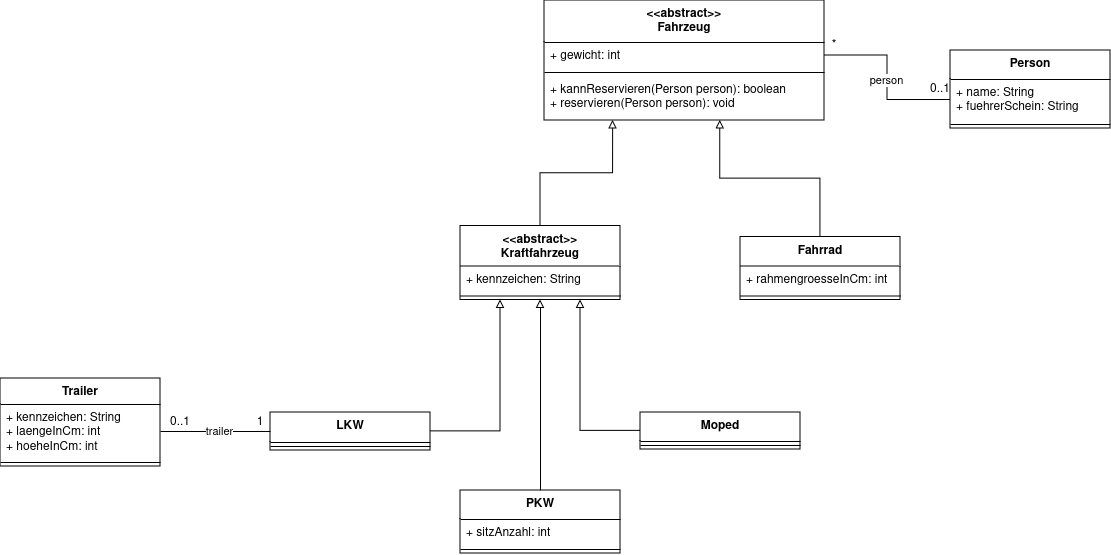

The diagram above was exported from draw.io. Its source (the exported page's mxGraphModel, read from the mxfile embedded in the PNG):
<mxGraphModel dx="2555" dy="958" grid="1" gridSize="10" guides="1" tooltips="1" connect="1" arrows="1" fold="1" page="1" pageScale="1" pageWidth="827" pageHeight="1169" math="0" shadow="0">
  <root>
    <mxCell id="0" />
    <mxCell id="1" parent="0" />
    <mxCell id="RHwv_QpfNb_3xqGRd23g-22" style="edgeStyle=orthogonalEdgeStyle;rounded=0;orthogonalLoop=1;jettySize=auto;html=1;exitX=0.5;exitY=0;exitDx=0;exitDy=0;entryX=0.245;entryY=0.998;entryDx=0;entryDy=0;endArrow=block;endFill=0;entryPerimeter=0;" edge="1" parent="1" source="RHwv_QpfNb_3xqGRd23g-18" target="RHwv_QpfNb_3xqGRd23g-87">
      <mxGeometry relative="1" as="geometry">
        <mxPoint x="360" y="383.9999999999999" as="targetPoint" />
      </mxGeometry>
    </mxCell>
    <mxCell id="RHwv_QpfNb_3xqGRd23g-18" value="&lt;div&gt;&amp;lt;&amp;lt;abstract&amp;gt;&amp;gt;&lt;/div&gt;&lt;div&gt;Kraftfahrzeug&lt;br&gt;&lt;/div&gt;" style="swimlane;fontStyle=1;align=center;verticalAlign=top;childLayout=stackLayout;horizontal=1;startSize=40;horizontalStack=0;resizeParent=1;resizeParentMax=0;resizeLast=0;collapsible=1;marginBottom=0;whiteSpace=wrap;html=1;" vertex="1" parent="1">
      <mxGeometry x="190" y="505.5" width="160" height="74" as="geometry" />
    </mxCell>
    <mxCell id="RHwv_QpfNb_3xqGRd23g-19" value="+ kennzeichen: String" style="text;strokeColor=none;fillColor=none;align=left;verticalAlign=top;spacingLeft=4;spacingRight=4;overflow=hidden;rotatable=0;points=[[0,0.5],[1,0.5]];portConstraint=eastwest;whiteSpace=wrap;html=1;" vertex="1" parent="RHwv_QpfNb_3xqGRd23g-18">
      <mxGeometry y="40" width="160" height="26" as="geometry" />
    </mxCell>
    <mxCell id="RHwv_QpfNb_3xqGRd23g-20" value="" style="line;strokeWidth=1;fillColor=none;align=left;verticalAlign=middle;spacingTop=-1;spacingLeft=3;spacingRight=3;rotatable=0;labelPosition=right;points=[];portConstraint=eastwest;strokeColor=inherit;" vertex="1" parent="RHwv_QpfNb_3xqGRd23g-18">
      <mxGeometry y="66" width="160" height="8" as="geometry" />
    </mxCell>
    <mxCell id="RHwv_QpfNb_3xqGRd23g-23" value="Fahrrad" style="swimlane;fontStyle=1;align=center;verticalAlign=top;childLayout=stackLayout;horizontal=1;startSize=29;horizontalStack=0;resizeParent=1;resizeParentMax=0;resizeLast=0;collapsible=1;marginBottom=0;whiteSpace=wrap;html=1;" vertex="1" parent="1">
      <mxGeometry x="470" y="516.5" width="160" height="63" as="geometry" />
    </mxCell>
    <mxCell id="RHwv_QpfNb_3xqGRd23g-24" value="+ rahmengroesseInCm: int" style="text;strokeColor=none;fillColor=none;align=left;verticalAlign=top;spacingLeft=4;spacingRight=4;overflow=hidden;rotatable=0;points=[[0,0.5],[1,0.5]];portConstraint=eastwest;whiteSpace=wrap;html=1;" vertex="1" parent="RHwv_QpfNb_3xqGRd23g-23">
      <mxGeometry y="29" width="160" height="26" as="geometry" />
    </mxCell>
    <mxCell id="RHwv_QpfNb_3xqGRd23g-25" value="" style="line;strokeWidth=1;fillColor=none;align=left;verticalAlign=middle;spacingTop=-1;spacingLeft=3;spacingRight=3;rotatable=0;labelPosition=right;points=[];portConstraint=eastwest;strokeColor=inherit;" vertex="1" parent="RHwv_QpfNb_3xqGRd23g-23">
      <mxGeometry y="55" width="160" height="8" as="geometry" />
    </mxCell>
    <mxCell id="RHwv_QpfNb_3xqGRd23g-26" style="edgeStyle=orthogonalEdgeStyle;rounded=0;orthogonalLoop=1;jettySize=auto;html=1;exitX=0.5;exitY=0;exitDx=0;exitDy=0;endArrow=block;endFill=0;entryX=0.628;entryY=1;entryDx=0;entryDy=0;entryPerimeter=0;" edge="1" parent="1" source="RHwv_QpfNb_3xqGRd23g-23" target="RHwv_QpfNb_3xqGRd23g-87">
      <mxGeometry relative="1" as="geometry">
        <mxPoint x="270" y="521" as="sourcePoint" />
        <mxPoint x="450" y="400" as="targetPoint" />
      </mxGeometry>
    </mxCell>
    <mxCell id="RHwv_QpfNb_3xqGRd23g-27" value="Trailer" style="swimlane;fontStyle=1;align=center;verticalAlign=top;childLayout=stackLayout;horizontal=1;startSize=26;horizontalStack=0;resizeParent=1;resizeParentMax=0;resizeLast=0;collapsible=1;marginBottom=0;whiteSpace=wrap;html=1;" vertex="1" parent="1">
      <mxGeometry x="-270" y="658" width="160" height="88" as="geometry" />
    </mxCell>
    <mxCell id="RHwv_QpfNb_3xqGRd23g-28" value="&lt;div&gt;+ kennzeichen: String&lt;/div&gt;&lt;div&gt;+ laengeInCm: int&lt;/div&gt;&lt;div&gt;+ hoeheInCm: int&lt;br&gt;&lt;/div&gt;" style="text;strokeColor=none;fillColor=none;align=left;verticalAlign=top;spacingLeft=4;spacingRight=4;overflow=hidden;rotatable=0;points=[[0,0.5],[1,0.5]];portConstraint=eastwest;whiteSpace=wrap;html=1;" vertex="1" parent="RHwv_QpfNb_3xqGRd23g-27">
      <mxGeometry y="26" width="160" height="54" as="geometry" />
    </mxCell>
    <mxCell id="RHwv_QpfNb_3xqGRd23g-29" value="" style="line;strokeWidth=1;fillColor=none;align=left;verticalAlign=middle;spacingTop=-1;spacingLeft=3;spacingRight=3;rotatable=0;labelPosition=right;points=[];portConstraint=eastwest;strokeColor=inherit;" vertex="1" parent="RHwv_QpfNb_3xqGRd23g-27">
      <mxGeometry y="80" width="160" height="8" as="geometry" />
    </mxCell>
    <mxCell id="RHwv_QpfNb_3xqGRd23g-31" value="&lt;div&gt;LKW&lt;br&gt;&lt;/div&gt;" style="swimlane;fontStyle=1;align=center;verticalAlign=top;childLayout=stackLayout;horizontal=1;startSize=30;horizontalStack=0;resizeParent=1;resizeParentMax=0;resizeLast=0;collapsible=1;marginBottom=0;whiteSpace=wrap;html=1;" vertex="1" parent="1">
      <mxGeometry y="692" width="160" height="38" as="geometry" />
    </mxCell>
    <mxCell id="RHwv_QpfNb_3xqGRd23g-33" value="" style="line;strokeWidth=1;fillColor=none;align=left;verticalAlign=middle;spacingTop=-1;spacingLeft=3;spacingRight=3;rotatable=0;labelPosition=right;points=[];portConstraint=eastwest;strokeColor=inherit;" vertex="1" parent="RHwv_QpfNb_3xqGRd23g-31">
      <mxGeometry y="30" width="160" height="8" as="geometry" />
    </mxCell>
    <mxCell id="RHwv_QpfNb_3xqGRd23g-34" style="edgeStyle=orthogonalEdgeStyle;rounded=0;orthogonalLoop=1;jettySize=auto;html=1;exitX=1;exitY=0.5;exitDx=0;exitDy=0;entryX=0;entryY=0.5;entryDx=0;entryDy=0;endArrow=none;endFill=0;" edge="1" parent="1" source="RHwv_QpfNb_3xqGRd23g-28" target="RHwv_QpfNb_3xqGRd23g-31">
      <mxGeometry relative="1" as="geometry" />
    </mxCell>
    <mxCell id="RHwv_QpfNb_3xqGRd23g-92" value="trailer" style="edgeLabel;html=1;align=center;verticalAlign=middle;resizable=0;points=[];" vertex="1" connectable="0" parent="RHwv_QpfNb_3xqGRd23g-34">
      <mxGeometry x="0.0606" relative="1" as="geometry">
        <mxPoint as="offset" />
      </mxGeometry>
    </mxCell>
    <mxCell id="RHwv_QpfNb_3xqGRd23g-35" value="0..1" style="text;html=1;align=center;verticalAlign=middle;whiteSpace=wrap;rounded=0;" vertex="1" parent="1">
      <mxGeometry x="-100" y="687" width="20" height="30" as="geometry" />
    </mxCell>
    <mxCell id="RHwv_QpfNb_3xqGRd23g-39" value="1" style="text;html=1;align=center;verticalAlign=middle;whiteSpace=wrap;rounded=0;" vertex="1" parent="1">
      <mxGeometry x="-20" y="687" width="20" height="30" as="geometry" />
    </mxCell>
    <mxCell id="RHwv_QpfNb_3xqGRd23g-40" style="edgeStyle=orthogonalEdgeStyle;rounded=0;orthogonalLoop=1;jettySize=auto;html=1;entryX=0.25;entryY=1;entryDx=0;entryDy=0;endArrow=block;endFill=0;" edge="1" parent="1" source="RHwv_QpfNb_3xqGRd23g-31" target="RHwv_QpfNb_3xqGRd23g-18">
      <mxGeometry relative="1" as="geometry">
        <mxPoint x="280" y="516" as="sourcePoint" />
        <mxPoint x="370" y="394" as="targetPoint" />
      </mxGeometry>
    </mxCell>
    <mxCell id="RHwv_QpfNb_3xqGRd23g-41" value="PKW" style="swimlane;fontStyle=1;align=center;verticalAlign=top;childLayout=stackLayout;horizontal=1;startSize=29;horizontalStack=0;resizeParent=1;resizeParentMax=0;resizeLast=0;collapsible=1;marginBottom=0;whiteSpace=wrap;html=1;" vertex="1" parent="1">
      <mxGeometry x="190" y="770" width="160" height="63" as="geometry" />
    </mxCell>
    <mxCell id="RHwv_QpfNb_3xqGRd23g-42" value="+ sitzAnzahl: int" style="text;strokeColor=none;fillColor=none;align=left;verticalAlign=top;spacingLeft=4;spacingRight=4;overflow=hidden;rotatable=0;points=[[0,0.5],[1,0.5]];portConstraint=eastwest;whiteSpace=wrap;html=1;" vertex="1" parent="RHwv_QpfNb_3xqGRd23g-41">
      <mxGeometry y="29" width="160" height="26" as="geometry" />
    </mxCell>
    <mxCell id="RHwv_QpfNb_3xqGRd23g-43" value="" style="line;strokeWidth=1;fillColor=none;align=left;verticalAlign=middle;spacingTop=-1;spacingLeft=3;spacingRight=3;rotatable=0;labelPosition=right;points=[];portConstraint=eastwest;strokeColor=inherit;" vertex="1" parent="RHwv_QpfNb_3xqGRd23g-41">
      <mxGeometry y="55" width="160" height="8" as="geometry" />
    </mxCell>
    <mxCell id="RHwv_QpfNb_3xqGRd23g-45" style="edgeStyle=orthogonalEdgeStyle;rounded=0;orthogonalLoop=1;jettySize=auto;html=1;entryX=0.5;entryY=1;entryDx=0;entryDy=0;endArrow=block;endFill=0;" edge="1" parent="1" source="RHwv_QpfNb_3xqGRd23g-41" target="RHwv_QpfNb_3xqGRd23g-18">
      <mxGeometry relative="1" as="geometry">
        <mxPoint x="170" y="721" as="sourcePoint" />
        <mxPoint x="240" y="590" as="targetPoint" />
      </mxGeometry>
    </mxCell>
    <mxCell id="RHwv_QpfNb_3xqGRd23g-47" value="Moped" style="swimlane;fontStyle=1;align=center;verticalAlign=top;childLayout=stackLayout;horizontal=1;startSize=29;horizontalStack=0;resizeParent=1;resizeParentMax=0;resizeLast=0;collapsible=1;marginBottom=0;whiteSpace=wrap;html=1;" vertex="1" parent="1">
      <mxGeometry x="370" y="692" width="160" height="37" as="geometry" />
    </mxCell>
    <mxCell id="RHwv_QpfNb_3xqGRd23g-49" value="" style="line;strokeWidth=1;fillColor=none;align=left;verticalAlign=middle;spacingTop=-1;spacingLeft=3;spacingRight=3;rotatable=0;labelPosition=right;points=[];portConstraint=eastwest;strokeColor=inherit;" vertex="1" parent="RHwv_QpfNb_3xqGRd23g-47">
      <mxGeometry y="29" width="160" height="8" as="geometry" />
    </mxCell>
    <mxCell id="RHwv_QpfNb_3xqGRd23g-52" style="edgeStyle=orthogonalEdgeStyle;rounded=0;orthogonalLoop=1;jettySize=auto;html=1;entryX=0.75;entryY=1;entryDx=0;entryDy=0;endArrow=block;endFill=0;exitX=0;exitY=0.5;exitDx=0;exitDy=0;" edge="1" parent="1" source="RHwv_QpfNb_3xqGRd23g-47" target="RHwv_QpfNb_3xqGRd23g-18">
      <mxGeometry relative="1" as="geometry">
        <mxPoint x="170" y="721" as="sourcePoint" />
        <mxPoint x="240" y="590" as="targetPoint" />
      </mxGeometry>
    </mxCell>
    <mxCell id="RHwv_QpfNb_3xqGRd23g-80" value="Person" style="swimlane;fontStyle=1;align=center;verticalAlign=top;childLayout=stackLayout;horizontal=1;startSize=29;horizontalStack=0;resizeParent=1;resizeParentMax=0;resizeLast=0;collapsible=1;marginBottom=0;whiteSpace=wrap;html=1;" vertex="1" parent="1">
      <mxGeometry x="680" y="330" width="160" height="78" as="geometry" />
    </mxCell>
    <mxCell id="RHwv_QpfNb_3xqGRd23g-81" value="&lt;div&gt;+ name: String&lt;/div&gt;&lt;div&gt;+ fuehrerSchein: String&lt;br&gt;&lt;/div&gt;" style="text;strokeColor=none;fillColor=none;align=left;verticalAlign=top;spacingLeft=4;spacingRight=4;overflow=hidden;rotatable=0;points=[[0,0.5],[1,0.5]];portConstraint=eastwest;whiteSpace=wrap;html=1;" vertex="1" parent="RHwv_QpfNb_3xqGRd23g-80">
      <mxGeometry y="29" width="160" height="41" as="geometry" />
    </mxCell>
    <mxCell id="RHwv_QpfNb_3xqGRd23g-82" value="" style="line;strokeWidth=1;fillColor=none;align=left;verticalAlign=middle;spacingTop=-1;spacingLeft=3;spacingRight=3;rotatable=0;labelPosition=right;points=[];portConstraint=eastwest;strokeColor=inherit;" vertex="1" parent="RHwv_QpfNb_3xqGRd23g-80">
      <mxGeometry y="70" width="160" height="8" as="geometry" />
    </mxCell>
    <mxCell id="RHwv_QpfNb_3xqGRd23g-84" value="&lt;div&gt;&amp;lt;&amp;lt;abstract&amp;gt;&amp;gt;&lt;/div&gt;&lt;div&gt;Fahrzeug&lt;br&gt;&lt;/div&gt;" style="swimlane;fontStyle=1;align=center;verticalAlign=top;childLayout=stackLayout;horizontal=1;startSize=42;horizontalStack=0;resizeParent=1;resizeParentMax=0;resizeLast=0;collapsible=1;marginBottom=0;whiteSpace=wrap;html=1;" vertex="1" parent="1">
      <mxGeometry x="274" y="280" width="280" height="120" as="geometry" />
    </mxCell>
    <mxCell id="RHwv_QpfNb_3xqGRd23g-85" value="+ gewicht: int" style="text;strokeColor=none;fillColor=none;align=left;verticalAlign=top;spacingLeft=4;spacingRight=4;overflow=hidden;rotatable=0;points=[[0,0.5],[1,0.5]];portConstraint=eastwest;whiteSpace=wrap;html=1;" vertex="1" parent="RHwv_QpfNb_3xqGRd23g-84">
      <mxGeometry y="42" width="280" height="26" as="geometry" />
    </mxCell>
    <mxCell id="RHwv_QpfNb_3xqGRd23g-86" value="" style="line;strokeWidth=1;fillColor=none;align=left;verticalAlign=middle;spacingTop=-1;spacingLeft=3;spacingRight=3;rotatable=0;labelPosition=right;points=[];portConstraint=eastwest;strokeColor=inherit;" vertex="1" parent="RHwv_QpfNb_3xqGRd23g-84">
      <mxGeometry y="68" width="280" height="8" as="geometry" />
    </mxCell>
    <mxCell id="RHwv_QpfNb_3xqGRd23g-87" value="&lt;div&gt;+ kannReservieren(Person person): boolean&lt;/div&gt;&lt;div&gt;+ reservieren(Person person): void&lt;br&gt;&lt;/div&gt;" style="text;strokeColor=none;fillColor=none;align=left;verticalAlign=top;spacingLeft=4;spacingRight=4;overflow=hidden;rotatable=0;points=[[0,0.5],[1,0.5]];portConstraint=eastwest;whiteSpace=wrap;html=1;" vertex="1" parent="RHwv_QpfNb_3xqGRd23g-84">
      <mxGeometry y="76" width="280" height="44" as="geometry" />
    </mxCell>
    <mxCell id="RHwv_QpfNb_3xqGRd23g-88" style="edgeStyle=orthogonalEdgeStyle;rounded=0;orthogonalLoop=1;jettySize=auto;html=1;exitX=1;exitY=0.5;exitDx=0;exitDy=0;entryX=0;entryY=0.5;entryDx=0;entryDy=0;endArrow=none;endFill=0;" edge="1" parent="1" source="RHwv_QpfNb_3xqGRd23g-85" target="RHwv_QpfNb_3xqGRd23g-81">
      <mxGeometry relative="1" as="geometry">
        <mxPoint x="570" y="400" as="sourcePoint" />
        <mxPoint x="680" y="400" as="targetPoint" />
      </mxGeometry>
    </mxCell>
    <mxCell id="RHwv_QpfNb_3xqGRd23g-89" value="person" style="edgeLabel;html=1;align=center;verticalAlign=middle;resizable=0;points=[];" vertex="1" connectable="0" parent="RHwv_QpfNb_3xqGRd23g-88">
      <mxGeometry x="0.0277" y="-1" relative="1" as="geometry">
        <mxPoint as="offset" />
      </mxGeometry>
    </mxCell>
    <mxCell id="RHwv_QpfNb_3xqGRd23g-90" value="0..1" style="text;html=1;align=center;verticalAlign=middle;whiteSpace=wrap;rounded=0;" vertex="1" parent="1">
      <mxGeometry x="660" y="354" width="20" height="30" as="geometry" />
    </mxCell>
    <mxCell id="RHwv_QpfNb_3xqGRd23g-91" value="*" style="text;html=1;align=center;verticalAlign=middle;whiteSpace=wrap;rounded=0;" vertex="1" parent="1">
      <mxGeometry x="554" y="310" width="20" height="30" as="geometry" />
    </mxCell>
  </root>
</mxGraphModel>